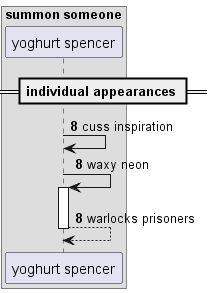

The diagram above was rendered by PlantUML. Its source (embedded in the PNG):
@startuml
box "summon someone"
participant "yoghurt spencer" as 0
end box
== individual appearances ==
autonumber 8 0
0 -> 0: cuss inspiration
0 -> 0++ : waxy neon
return warlocks prisoners
@enduml